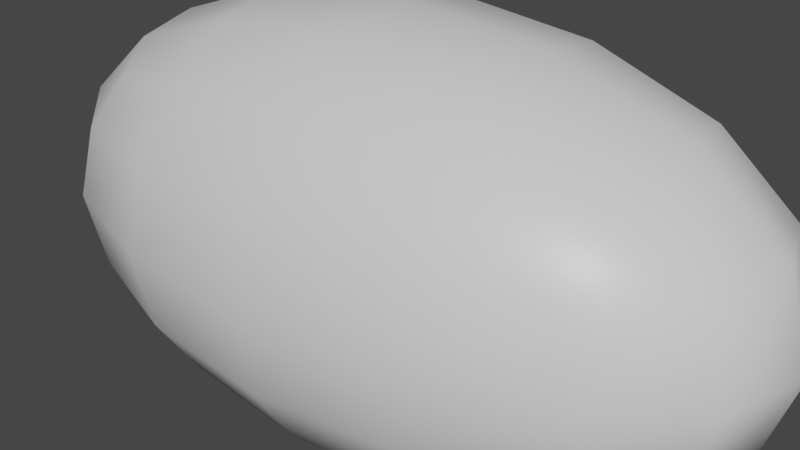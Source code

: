# Source: rock5.blend  (saved by Blender 2.93.21; exported with 4.5.12 LTS)
import bpy
from mathutils import Matrix  # noqa: F401  (used for matrix-valued properties, if any)

bpy.ops.wm.read_factory_settings(use_empty=True)
scene = bpy.context.scene
scene.name = 'Scene'

# ---- collections
col_collection = bpy.data.collections.new('Collection'); scene.collection.children.link(col_collection)

# ---- materials (node trees are filled in below, after node groups)
mat_material = bpy.data.materials.new('Material')
mat_material.alpha_threshold = 0.0
mat_material.use_transparent_shadow = False
mat_material.line_color = (0.0, 0.0, 0.0, 1.0)

# ---- material node trees
mat_material.use_nodes = True; mat_material.node_tree.nodes.clear()
_N = mat_material.node_tree.nodes; _L = mat_material.node_tree.links
n0 = _N.new('ShaderNodeOutputMaterial'); n0.name = 'Material Output'; n0.location = (300, 300)
n1 = _N.new('ShaderNodeBsdfPrincipled'); n1.name = 'Principled BSDF'; n1.location = (10, 300)
n1.distribution = 'GGX'
n1.subsurface_method = 'BURLEY'
n1.inputs[2].default_value = 0.4
n1.inputs[3].default_value = 1.45
n1.inputs[27].default_value = (0.0, 0.0, 0.0, 1.0)
n1.inputs[28].default_value = 1.0
_L.new(n1.outputs[0], n0.inputs[0])
n0.is_active_output = True

# ---- world
world_world = bpy.data.worlds.new('World'); scene.world = world_world
world_world.use_nodes = True; world_world.node_tree.nodes.clear()
_N = world_world.node_tree.nodes; _L = world_world.node_tree.links
n0 = _N.new('ShaderNodeOutputWorld'); n0.name = 'World Output'; n0.location = (300, 300)
n1 = _N.new('ShaderNodeBackground'); n1.name = 'Background'; n1.location = (10, 300)
n1.inputs[0].default_value = (0.05088, 0.05088, 0.05088, 1.0)
_L.new(n1.outputs[0], n0.inputs[0])
n0.is_active_output = True
world_world.color = (0.05088, 0.05088, 0.05088)
world_world.use_sun_shadow = False
world_world.sun_shadow_jitter_overblur = 0.0

# ---- meshes
me_cube = bpy.data.meshes.new('Cube')
me_cube.from_pydata([(1.0, 1.0, 1.0), (1.0, 1.0, -1.0), (1.0, -1.0, 1.0), (1.0, -1.0, -1.0), (-1.0, 1.0, 1.0), (-1.0, 1.0, -1.0), (-1.0, -1.0, 1.0), (-1.0, -1.0, -1.0)], [], [(0, 4, 6, 2), (3, 2, 6, 7), (7, 6, 4, 5), (5, 1, 3, 7), (1, 0, 2, 3), (5, 4, 0, 1)])
me_cube.polygons.foreach_set('use_smooth', [True] * 6)
_uv = me_cube.uv_layers.new(name='UVMap')
_uv.uv.foreach_set('vector', [0.625, 0.5, 0.875, 0.5, 0.875, 0.75, 0.625, 0.75, 0.375, 0.75, 0.625, 0.75, 0.625, 1.0, 0.375, 1.0, 0.375, 0.0, 0.625, 0.0, 0.625, 0.25, 0.375, 0.25, 0.125, 0.5, 0.375, 0.5, 0.375, 0.75, 0.125, 0.75, 0.375, 0.5, 0.625, 0.5, 0.625, 0.75, 0.375, 0.75, 0.375, 0.25, 0.625, 0.25, 0.625, 0.5, 0.375, 0.5])
me_cube.materials.append(mat_material)
me_cube.use_remesh_preserve_volume = False
me_cube.use_remesh_preserve_attributes = False
me_cube.use_mirror_vertex_groups = False
me_cube.update()

# ---- objects
ob_cube = bpy.data.objects.new('Cube', me_cube)

# ---- transforms, parenting, visibility, modifiers, constraints
ob_cube.location = (0.0, 0.0, 0.0)
ob_cube.scale = (-1.811, 1.0, 1.0)
ob_cube.lock_rotations_4d = False
ob_cube.empty_display_type = 'ARROWS'
ob_cube.lineart.crease_threshold = 0.0
_m = ob_cube.modifiers.new('Subdivision', 'SUBSURF')
_m.levels = 4
_m = ob_cube.modifiers.new('Displace', 'DISPLACE')
_m.strength = 0.8

# ---- collection membership
col_collection.objects.link(ob_cube)

# ---- scene / render settings (as saved in the file)
scene.frame_start = 1; scene.frame_end = 250; scene.frame_set(1)
scene.render.engine = 'BLENDER_EEVEE_NEXT'
scene.cycles.use_denoising = False
scene.cycles.samples = 128
scene.cycles.sampling_pattern = 'TABULATED_SOBOL'
scene.cycles.use_adaptive_sampling = False
scene.cycles.use_light_tree = False
scene.view_settings.view_transform = 'Filmic'
bpy.context.view_layer.update()

# ---- added for rendering (the .blend has no active camera and no usable light): camera, sun
cam_auto = bpy.data.cameras.new('AutoCamera')
cam_auto.lens = 50.0
cam_auto.sensor_width = 36.0
cam_auto.clip_end = 1000.0
ob_auto_camera = bpy.data.objects.new('AutoCamera', cam_auto)
scene.collection.objects.link(ob_auto_camera)
ob_auto_camera.location = (3.41037, -4.11263, 2.72844)
ob_auto_camera.rotation_euler = (1.09748, -7.21219e-08, 0.694738)
scene.camera = ob_auto_camera
light_auto_sun = bpy.data.lights.new('AutoSun', 'SUN')
light_auto_sun.energy = 3.0
light_auto_sun.angle = 0.0523599
ob_auto_sun = bpy.data.objects.new('AutoSun', light_auto_sun)
scene.collection.objects.link(ob_auto_sun)
ob_auto_sun.rotation_euler = (0.872665, 0.174533, 0.523599)
bpy.context.view_layer.update()

